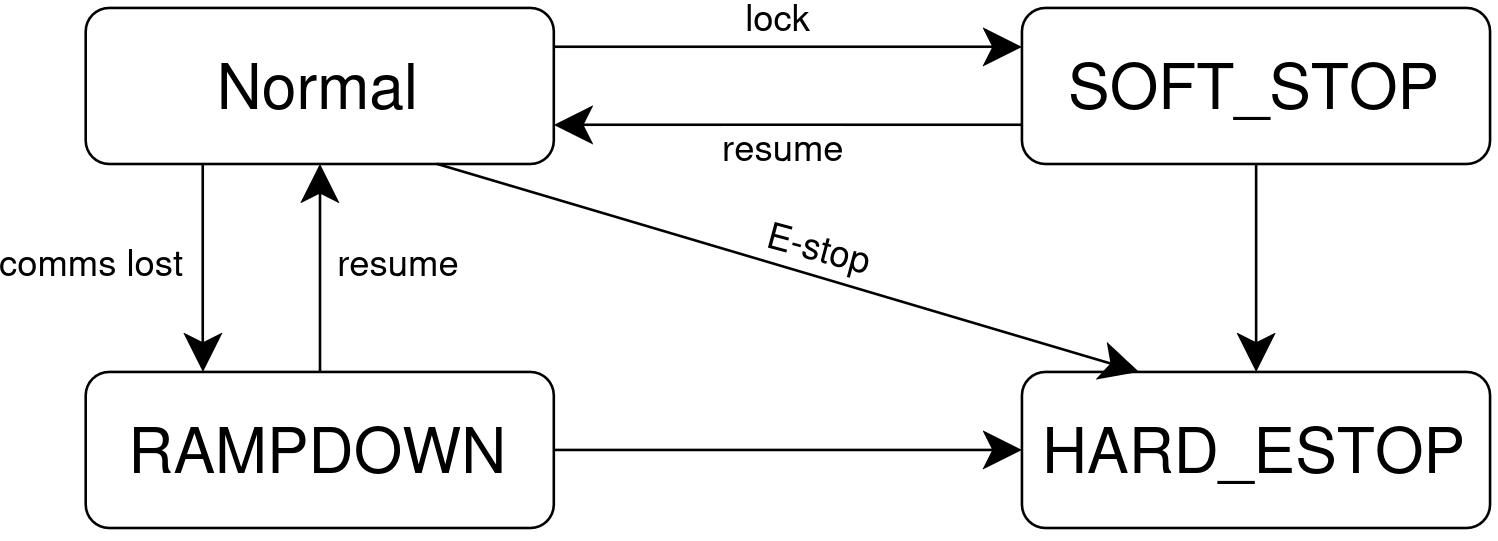

The diagram above was exported from draw.io. Its source (the exported page's mxGraphModel, read from the mxfile embedded in the PNG):
<mxGraphModel dx="391" dy="251" grid="1" gridSize="10" guides="1" tooltips="1" connect="1" arrows="1" fold="1" page="1" pageScale="1" pageWidth="850" pageHeight="1100" math="0" shadow="0">
  <root>
    <mxCell id="0" />
    <mxCell id="1" parent="0" />
    <mxCell id="C7OOUA3yEZYIAZPoBoQY-1" parent="1" style="rounded=1;whiteSpace=wrap;html=1;perimeterSpacing=0;strokeWidth=0.5;" value="Normal" vertex="1">
      <mxGeometry height="30" width="90" x="150" y="260" as="geometry" />
    </mxCell>
    <mxCell id="C7OOUA3yEZYIAZPoBoQY-2" parent="1" style="rounded=1;whiteSpace=wrap;html=1;perimeterSpacing=0;strokeWidth=0.5;" value="SOFT_STOP" vertex="1">
      <mxGeometry height="30" width="90" x="330" y="260" as="geometry" />
    </mxCell>
    <mxCell id="C7OOUA3yEZYIAZPoBoQY-3" parent="1" style="rounded=1;whiteSpace=wrap;html=1;perimeterSpacing=0;strokeWidth=0.5;" value="HARD_ESTOP" vertex="1">
      <mxGeometry height="30" width="90" x="330" y="330" as="geometry" />
    </mxCell>
    <mxCell id="C7OOUA3yEZYIAZPoBoQY-4" parent="1" style="rounded=1;whiteSpace=wrap;html=1;perimeterSpacing=0;strokeWidth=0.5;" value="&lt;div&gt;RAMPDOWN&lt;/div&gt;" vertex="1">
      <mxGeometry height="30" width="90" x="150" y="330" as="geometry" />
    </mxCell>
    <mxCell id="C7OOUA3yEZYIAZPoBoQY-5" edge="1" parent="1" source="C7OOUA3yEZYIAZPoBoQY-4" style="endArrow=classic;html=1;rounded=0;exitX=1;exitY=0.5;exitDx=0;exitDy=0;entryX=0;entryY=0.5;entryDx=0;entryDy=0;strokeWidth=0.5;" target="C7OOUA3yEZYIAZPoBoQY-3" value="">
      <mxGeometry height="50" relative="1" width="50" as="geometry">
        <mxPoint x="310" y="380" as="sourcePoint" />
        <mxPoint x="360" y="330" as="targetPoint" />
      </mxGeometry>
    </mxCell>
    <mxCell id="C7OOUA3yEZYIAZPoBoQY-6" edge="1" parent="1" source="C7OOUA3yEZYIAZPoBoQY-2" style="endArrow=classic;html=1;rounded=0;exitX=0.5;exitY=1;exitDx=0;exitDy=0;entryX=0.5;entryY=0;entryDx=0;entryDy=0;strokeWidth=0.5;" target="C7OOUA3yEZYIAZPoBoQY-3" value="">
      <mxGeometry height="50" relative="1" width="50" as="geometry">
        <mxPoint x="330" y="300" as="sourcePoint" />
        <mxPoint x="420" y="300" as="targetPoint" />
      </mxGeometry>
    </mxCell>
    <mxCell id="C7OOUA3yEZYIAZPoBoQY-7" edge="1" parent="1" source="C7OOUA3yEZYIAZPoBoQY-1" style="endArrow=classic;html=1;rounded=0;exitX=0.75;exitY=1;exitDx=0;exitDy=0;entryX=0.25;entryY=0;entryDx=0;entryDy=0;strokeWidth=0.5;" target="C7OOUA3yEZYIAZPoBoQY-3" value="">
      <mxGeometry height="50" relative="1" width="50" as="geometry">
        <mxPoint x="210" y="310" as="sourcePoint" />
        <mxPoint x="210" y="350" as="targetPoint" />
      </mxGeometry>
    </mxCell>
    <mxCell id="C7OOUA3yEZYIAZPoBoQY-12" connectable="0" parent="C7OOUA3yEZYIAZPoBoQY-7" style="edgeLabel;html=1;align=center;verticalAlign=middle;resizable=0;points=[];rotation=15;fontSize=7;" value="E-stop" vertex="1">
      <mxGeometry relative="1" x="-0.0892" as="geometry">
        <mxPoint x="12" y="-2" as="offset" />
      </mxGeometry>
    </mxCell>
    <mxCell id="C7OOUA3yEZYIAZPoBoQY-8" edge="1" parent="1" source="C7OOUA3yEZYIAZPoBoQY-1" style="endArrow=classic;html=1;rounded=0;exitX=0.25;exitY=1;exitDx=0;exitDy=0;entryX=0.25;entryY=0;entryDx=0;entryDy=0;strokeWidth=0.5;edgeStyle=orthogonalEdgeStyle;curved=1;" target="C7OOUA3yEZYIAZPoBoQY-4" value="">
      <mxGeometry height="50" relative="1" width="50" as="geometry">
        <mxPoint x="170" y="310" as="sourcePoint" />
        <mxPoint x="305" y="350" as="targetPoint" />
      </mxGeometry>
    </mxCell>
    <mxCell id="C7OOUA3yEZYIAZPoBoQY-11" connectable="0" parent="C7OOUA3yEZYIAZPoBoQY-8" style="edgeLabel;html=1;align=center;verticalAlign=middle;resizable=0;points=[];fontSize=7;" value="comms lost" vertex="1">
      <mxGeometry relative="1" x="-0.0717" as="geometry">
        <mxPoint x="-22" as="offset" />
      </mxGeometry>
    </mxCell>
    <mxCell id="C7OOUA3yEZYIAZPoBoQY-9" edge="1" parent="1" source="C7OOUA3yEZYIAZPoBoQY-4" style="endArrow=classic;html=1;rounded=0;exitX=0.5;exitY=0;exitDx=0;exitDy=0;entryX=0.5;entryY=1;entryDx=0;entryDy=0;strokeWidth=0.5;edgeStyle=orthogonalEdgeStyle;curved=1;" target="C7OOUA3yEZYIAZPoBoQY-1" value="">
      <mxGeometry height="50" relative="1" width="50" as="geometry">
        <mxPoint x="190" y="300" as="sourcePoint" />
        <mxPoint x="190" y="340" as="targetPoint" />
      </mxGeometry>
    </mxCell>
    <mxCell id="C7OOUA3yEZYIAZPoBoQY-10" connectable="0" parent="C7OOUA3yEZYIAZPoBoQY-9" style="edgeLabel;html=1;align=center;verticalAlign=middle;resizable=0;points=[];fontSize=7;" value="resume" vertex="1">
      <mxGeometry relative="1" x="0.0818" y="1" as="geometry">
        <mxPoint x="16" as="offset" />
      </mxGeometry>
    </mxCell>
    <mxCell id="C7OOUA3yEZYIAZPoBoQY-13" edge="1" parent="1" source="C7OOUA3yEZYIAZPoBoQY-2" style="endArrow=classic;html=1;rounded=0;exitX=0;exitY=0.75;exitDx=0;exitDy=0;entryX=1;entryY=0.75;entryDx=0;entryDy=0;strokeWidth=0.5;edgeStyle=orthogonalEdgeStyle;curved=1;" target="C7OOUA3yEZYIAZPoBoQY-1" value="">
      <mxGeometry height="50" relative="1" width="50" as="geometry">
        <mxPoint x="270" y="300" as="sourcePoint" />
        <mxPoint x="270" y="260" as="targetPoint" />
      </mxGeometry>
    </mxCell>
    <mxCell id="C7OOUA3yEZYIAZPoBoQY-14" connectable="0" parent="C7OOUA3yEZYIAZPoBoQY-13" style="edgeLabel;html=1;align=center;verticalAlign=middle;resizable=0;points=[];fontSize=7;" value="resume" vertex="1">
      <mxGeometry relative="1" x="0.0818" y="1" as="geometry">
        <mxPoint x="2" y="3" as="offset" />
      </mxGeometry>
    </mxCell>
    <mxCell id="C7OOUA3yEZYIAZPoBoQY-15" edge="1" parent="1" source="C7OOUA3yEZYIAZPoBoQY-1" style="endArrow=classic;html=1;rounded=0;exitX=1;exitY=0.25;exitDx=0;exitDy=0;entryX=0;entryY=0.25;entryDx=0;entryDy=0;strokeWidth=0.5;edgeStyle=orthogonalEdgeStyle;curved=1;" target="C7OOUA3yEZYIAZPoBoQY-2" value="">
      <mxGeometry height="50" relative="1" width="50" as="geometry">
        <mxPoint x="320" y="260" as="sourcePoint" />
        <mxPoint x="230" y="260" as="targetPoint" />
      </mxGeometry>
    </mxCell>
    <mxCell id="C7OOUA3yEZYIAZPoBoQY-16" connectable="0" parent="C7OOUA3yEZYIAZPoBoQY-15" style="edgeLabel;html=1;align=center;verticalAlign=middle;resizable=0;points=[];fontSize=7;" value="lock" vertex="1">
      <mxGeometry relative="1" x="0.0818" y="1" as="geometry">
        <mxPoint x="-6" y="-5" as="offset" />
      </mxGeometry>
    </mxCell>
  </root>
</mxGraphModel>